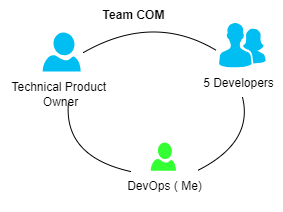

The diagram above was exported from draw.io. Its source (the exported page's mxGraphModel, read from the mxfile embedded in the PNG):
<mxGraphModel dx="872" dy="601" grid="1" gridSize="10" guides="1" tooltips="1" connect="1" arrows="1" fold="1" page="1" pageScale="1" pageWidth="827" pageHeight="1169" math="0" shadow="0">
  <root>
    <mxCell id="0" />
    <mxCell id="1" parent="0" />
    <mxCell id="5U4VtvFpieX3JHdSGk2y-30" value="" style="group" vertex="1" connectable="0" parent="1">
      <mxGeometry x="80" y="138" width="260" height="212" as="geometry" />
    </mxCell>
    <mxCell id="5U4VtvFpieX3JHdSGk2y-9" value="" style="group;fillColor=none;" vertex="1" connectable="0" parent="5U4VtvFpieX3JHdSGk2y-30">
      <mxGeometry x="190" y="22" width="70" height="70" as="geometry" />
    </mxCell>
    <mxCell id="5U4VtvFpieX3JHdSGk2y-1" value="" style="verticalLabelPosition=bottom;sketch=0;html=1;fillColor=#00BEF2;strokeColor=none;verticalAlign=top;pointerEvents=1;align=center;shape=mxgraph.cisco_safe.people_places_things_icons.icon2;" vertex="1" parent="5U4VtvFpieX3JHdSGk2y-9">
      <mxGeometry x="15.555555555555555" width="46.666666666666664" height="44.871794871794876" as="geometry" />
    </mxCell>
    <mxCell id="5U4VtvFpieX3JHdSGk2y-8" value="5 Developers" style="text;html=1;align=center;verticalAlign=middle;resizable=0;points=[];autosize=1;strokeColor=none;fillColor=none;" vertex="1" parent="5U4VtvFpieX3JHdSGk2y-9">
      <mxGeometry x="-10.11111111111111" y="45.769230769230774" width="90" height="30" as="geometry" />
    </mxCell>
    <mxCell id="5U4VtvFpieX3JHdSGk2y-11" value="" style="group" vertex="1" connectable="0" parent="5U4VtvFpieX3JHdSGk2y-30">
      <mxGeometry x="110" y="142" width="90" height="70" as="geometry" />
    </mxCell>
    <mxCell id="5U4VtvFpieX3JHdSGk2y-7" value="DevOps ( Me)" style="text;html=1;align=center;verticalAlign=middle;resizable=0;points=[];autosize=1;strokeColor=none;fillColor=none;" vertex="1" parent="5U4VtvFpieX3JHdSGk2y-11">
      <mxGeometry x="-9.25" y="28.818181818181817" width="100" height="30" as="geometry" />
    </mxCell>
    <mxCell id="5U4VtvFpieX3JHdSGk2y-10" value="" style="verticalLabelPosition=bottom;html=1;verticalAlign=top;align=center;strokeColor=none;fillColor=#33FF33;shape=mxgraph.azure.user;" vertex="1" parent="5U4VtvFpieX3JHdSGk2y-11">
      <mxGeometry x="27.1875" width="25.3125" height="28.28282828282828" as="geometry" />
    </mxCell>
    <mxCell id="5U4VtvFpieX3JHdSGk2y-15" value="" style="group" vertex="1" connectable="0" parent="5U4VtvFpieX3JHdSGk2y-30">
      <mxGeometry y="32" width="96.25" height="77" as="geometry" />
    </mxCell>
    <mxCell id="5U4VtvFpieX3JHdSGk2y-16" value="Technical Product&amp;nbsp;&lt;div&gt;Owner&lt;/div&gt;" style="text;html=1;align=center;verticalAlign=middle;resizable=0;points=[];autosize=1;strokeColor=none;fillColor=none;" vertex="1" parent="5U4VtvFpieX3JHdSGk2y-15">
      <mxGeometry x="-13" y="42" width="120" height="40" as="geometry" />
    </mxCell>
    <mxCell id="5U4VtvFpieX3JHdSGk2y-17" value="" style="verticalLabelPosition=bottom;html=1;verticalAlign=top;align=center;strokeColor=none;fillColor=#00BEF2;shape=mxgraph.azure.user;" vertex="1" parent="5U4VtvFpieX3JHdSGk2y-15">
      <mxGeometry x="29.075520833333336" width="38.098958333333336" height="38.88888888888889" as="geometry" />
    </mxCell>
    <mxCell id="5U4VtvFpieX3JHdSGk2y-24" value="" style="endArrow=none;html=1;rounded=0;curved=1;entryX=-0.055;entryY=0.624;entryDx=0;entryDy=0;entryPerimeter=0;" edge="1" parent="5U4VtvFpieX3JHdSGk2y-30" target="5U4VtvFpieX3JHdSGk2y-1">
      <mxGeometry width="50" height="50" relative="1" as="geometry">
        <mxPoint x="70" y="52" as="sourcePoint" />
        <mxPoint x="190" y="2" as="targetPoint" />
        <Array as="points">
          <mxPoint x="140" y="12" />
        </Array>
      </mxGeometry>
    </mxCell>
    <mxCell id="5U4VtvFpieX3JHdSGk2y-25" value="" style="endArrow=none;html=1;rounded=0;curved=1;exitX=0.546;exitY=0.974;exitDx=0;exitDy=0;exitPerimeter=0;entryX=0.833;entryY=-0.027;entryDx=0;entryDy=0;entryPerimeter=0;" edge="1" parent="5U4VtvFpieX3JHdSGk2y-30" source="5U4VtvFpieX3JHdSGk2y-8" target="5U4VtvFpieX3JHdSGk2y-7">
      <mxGeometry width="50" height="50" relative="1" as="geometry">
        <mxPoint x="144.5" y="142" as="sourcePoint" />
        <mxPoint x="220" y="142" as="targetPoint" />
        <Array as="points">
          <mxPoint x="240" y="142" />
        </Array>
      </mxGeometry>
    </mxCell>
    <mxCell id="5U4VtvFpieX3JHdSGk2y-26" value="" style="endArrow=none;html=1;rounded=0;curved=1;exitX=0.163;exitY=0.006;exitDx=0;exitDy=0;exitPerimeter=0;entryX=0.733;entryY=0.1;entryDx=0;entryDy=0;entryPerimeter=0;" edge="1" parent="5U4VtvFpieX3JHdSGk2y-30" source="5U4VtvFpieX3JHdSGk2y-7">
      <mxGeometry width="50" height="50" relative="1" as="geometry">
        <mxPoint x="131.04999999999995" y="177.9981818181817" as="sourcePoint" />
        <mxPoint x="54.960000000000036" y="102" as="targetPoint" />
        <Array as="points">
          <mxPoint x="50" y="156" />
        </Array>
      </mxGeometry>
    </mxCell>
    <mxCell id="5U4VtvFpieX3JHdSGk2y-28" value="&lt;b&gt;Team COM&lt;/b&gt;" style="text;html=1;align=center;verticalAlign=middle;resizable=0;points=[];autosize=1;strokeColor=none;fillColor=none;" vertex="1" parent="5U4VtvFpieX3JHdSGk2y-30">
      <mxGeometry x="75" width="90" height="30" as="geometry" />
    </mxCell>
  </root>
</mxGraphModel>